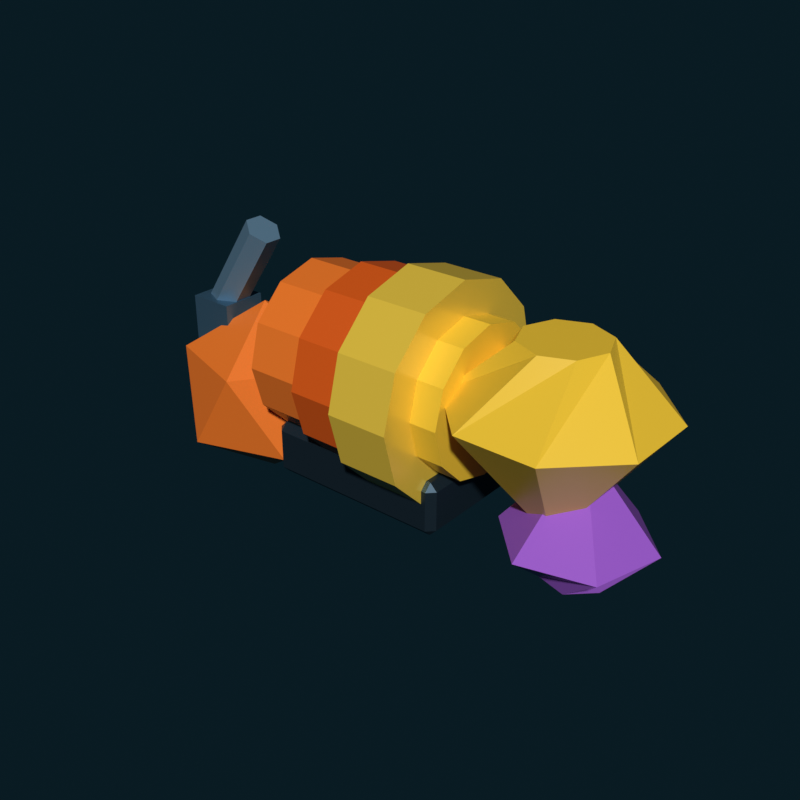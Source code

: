 # Source: kanban_core.blend  (saved by Blender 5.2.44; exported with 4.5.12 LTS)
import bpy
from mathutils import Matrix  # noqa: F401  (used for matrix-valued properties, if any)

bpy.ops.wm.read_factory_settings(use_empty=True)
scene = bpy.context.scene
scene.name = 'Scene'

# ---- collections
col_collection = bpy.data.collections.new('Collection'); scene.collection.children.link(col_collection)

# ---- materials (node trees are filled in below, after node groups)
mat_m_orange = bpy.data.materials.new('M_orange')
mat_m_orange.diffuse_color = (0.8714, 0.1946, 0.02315, 1.0)
mat_m_orange_deep = bpy.data.materials.new('M_orange_deep')
mat_m_orange_deep.diffuse_color = (0.6939, 0.1022, 0.008023, 1.0)
mat_m_gold = bpy.data.materials.new('M_gold')
mat_m_gold.diffuse_color = (1.0, 0.6867, 0.07421, 1.0)
mat_m_yellow = bpy.data.materials.new('M_yellow')
mat_m_yellow.diffuse_color = (0.9131, 0.5841, 0.04231, 1.0)
mat_m_metal_dark = bpy.data.materials.new('M_metal_dark')
mat_m_metal_dark.diffuse_color = (0.02315, 0.04667, 0.06848, 1.0)
mat_m_steel_deep = bpy.data.materials.new('M_steel_deep')
mat_m_steel_deep.diffuse_color = (0.06848, 0.162, 0.2502, 1.0)
mat_m_steel = bpy.data.materials.new('M_steel')
mat_m_steel.diffuse_color = (0.2122, 0.3916, 0.552, 1.0)
mat_m_purple = bpy.data.materials.new('M_purple')
mat_m_purple.diffuse_color = (0.3515, 0.1144, 0.6308, 1.0)

# ---- material node trees
mat_m_orange.use_nodes = True; mat_m_orange.node_tree.nodes.clear()
_N = mat_m_orange.node_tree.nodes; _L = mat_m_orange.node_tree.links
n0 = _N.new('ShaderNodeBsdfPrincipled'); n0.name = 'Principled BSDF'; n0.location = (-200, 100)
n0.inputs[0].default_value = (0.8714, 0.1946, 0.02315, 1.0)
n0.inputs[2].default_value = 0.38
n0.inputs[10].default_value = 0.005
n0.inputs[27].default_value = (0.8714, 0.1946, 0.02315, 1.0)
n1 = _N.new('ShaderNodeOutputMaterial'); n1.name = 'Material Output'; n1.location = (200, 100)
_L.new(n0.outputs[0], n1.inputs[0])
n1.is_active_output = True
mat_m_orange_deep.use_nodes = True; mat_m_orange_deep.node_tree.nodes.clear()
_N = mat_m_orange_deep.node_tree.nodes; _L = mat_m_orange_deep.node_tree.links
n0 = _N.new('ShaderNodeBsdfPrincipled'); n0.name = 'Principled BSDF'; n0.location = (-200, 100)
n0.inputs[0].default_value = (0.6939, 0.1022, 0.008023, 1.0)
n0.inputs[2].default_value = 0.44
n0.inputs[10].default_value = 0.005
n0.inputs[27].default_value = (0.6939, 0.1022, 0.008023, 1.0)
n1 = _N.new('ShaderNodeOutputMaterial'); n1.name = 'Material Output'; n1.location = (200, 100)
_L.new(n0.outputs[0], n1.inputs[0])
n1.is_active_output = True
mat_m_gold.use_nodes = True; mat_m_gold.node_tree.nodes.clear()
_N = mat_m_gold.node_tree.nodes; _L = mat_m_gold.node_tree.links
n0 = _N.new('ShaderNodeBsdfPrincipled'); n0.name = 'Principled BSDF'; n0.location = (-200, 100)
n0.inputs[0].default_value = (1.0, 0.6867, 0.07421, 1.0)
n0.inputs[1].default_value = 0.25
n0.inputs[2].default_value = 0.26
n0.inputs[10].default_value = 0.005
n0.inputs[27].default_value = (1.0, 0.6867, 0.07421, 1.0)
n1 = _N.new('ShaderNodeOutputMaterial'); n1.name = 'Material Output'; n1.location = (200, 100)
_L.new(n0.outputs[0], n1.inputs[0])
n1.is_active_output = True
mat_m_yellow.use_nodes = True; mat_m_yellow.node_tree.nodes.clear()
_N = mat_m_yellow.node_tree.nodes; _L = mat_m_yellow.node_tree.links
n0 = _N.new('ShaderNodeBsdfPrincipled'); n0.name = 'Principled BSDF'; n0.location = (-200, 100)
n0.inputs[0].default_value = (0.9131, 0.5841, 0.04231, 1.0)
n0.inputs[2].default_value = 0.3
n0.inputs[10].default_value = 0.005
n0.inputs[27].default_value = (0.9131, 0.5841, 0.04231, 1.0)
n1 = _N.new('ShaderNodeOutputMaterial'); n1.name = 'Material Output'; n1.location = (200, 100)
_L.new(n0.outputs[0], n1.inputs[0])
n1.is_active_output = True
mat_m_metal_dark.use_nodes = True; mat_m_metal_dark.node_tree.nodes.clear()
_N = mat_m_metal_dark.node_tree.nodes; _L = mat_m_metal_dark.node_tree.links
n0 = _N.new('ShaderNodeBsdfPrincipled'); n0.name = 'Principled BSDF'; n0.location = (-200, 100)
n0.inputs[0].default_value = (0.02315, 0.04667, 0.06848, 1.0)
n0.inputs[1].default_value = 0.7
n0.inputs[2].default_value = 0.46
n0.inputs[10].default_value = 0.005
n0.inputs[27].default_value = (0.02315, 0.04667, 0.06848, 1.0)
n1 = _N.new('ShaderNodeOutputMaterial'); n1.name = 'Material Output'; n1.location = (200, 100)
_L.new(n0.outputs[0], n1.inputs[0])
n1.is_active_output = True
mat_m_steel_deep.use_nodes = True; mat_m_steel_deep.node_tree.nodes.clear()
_N = mat_m_steel_deep.node_tree.nodes; _L = mat_m_steel_deep.node_tree.links
n0 = _N.new('ShaderNodeBsdfPrincipled'); n0.name = 'Principled BSDF'; n0.location = (-200, 100)
n0.inputs[0].default_value = (0.06848, 0.162, 0.2502, 1.0)
n0.inputs[1].default_value = 0.6
n0.inputs[2].default_value = 0.4
n0.inputs[10].default_value = 0.005
n0.inputs[27].default_value = (0.06848, 0.162, 0.2502, 1.0)
n1 = _N.new('ShaderNodeOutputMaterial'); n1.name = 'Material Output'; n1.location = (200, 100)
_L.new(n0.outputs[0], n1.inputs[0])
n1.is_active_output = True
mat_m_steel.use_nodes = True; mat_m_steel.node_tree.nodes.clear()
_N = mat_m_steel.node_tree.nodes; _L = mat_m_steel.node_tree.links
n0 = _N.new('ShaderNodeBsdfPrincipled'); n0.name = 'Principled BSDF'; n0.location = (-200, 100)
n0.inputs[0].default_value = (0.2122, 0.3916, 0.552, 1.0)
n0.inputs[1].default_value = 0.55
n0.inputs[2].default_value = 0.34
n0.inputs[10].default_value = 0.005
n0.inputs[27].default_value = (0.2122, 0.3916, 0.552, 1.0)
n1 = _N.new('ShaderNodeOutputMaterial'); n1.name = 'Material Output'; n1.location = (200, 100)
_L.new(n0.outputs[0], n1.inputs[0])
n1.is_active_output = True
mat_m_purple.use_nodes = True; mat_m_purple.node_tree.nodes.clear()
_N = mat_m_purple.node_tree.nodes; _L = mat_m_purple.node_tree.links
n0 = _N.new('ShaderNodeBsdfPrincipled'); n0.name = 'Principled BSDF'; n0.location = (-200, 100)
n0.inputs[0].default_value = (0.3515, 0.1144, 0.6308, 1.0)
n0.inputs[2].default_value = 0.28
n0.inputs[10].default_value = 0.005
n0.inputs[27].default_value = (0.3515, 0.1144, 0.6308, 1.0)
n1 = _N.new('ShaderNodeOutputMaterial'); n1.name = 'Material Output'; n1.location = (200, 100)
_L.new(n0.outputs[0], n1.inputs[0])
n1.is_active_output = True

# ---- world
world_ks_world = bpy.data.worlds.new('KS_World'); scene.world = world_ks_world
world_ks_world.use_nodes = True; world_ks_world.node_tree.nodes.clear()
_N = world_ks_world.node_tree.nodes; _L = world_ks_world.node_tree.links
n0 = _N.new('ShaderNodeBackground'); n0.name = 'Background'; n0.location = (-200, 100)
n0.inputs[0].default_value = (0.003347, 0.01298, 0.01938, 1.0)
n0.inputs[1].default_value = 0.85
n1 = _N.new('ShaderNodeOutputWorld'); n1.name = 'World Output'; n1.location = (200, 100)
_L.new(n0.outputs[0], n1.inputs[0])
n1.is_active_output = True

# ---- meshes
me_kanban_core_structure = bpy.data.meshes.new('kanban_core_structure')
me_kanban_core_structure.from_pydata([(-0.5905, 0.46, 0.1666), (-0.2505, 0.46, 0.1666), (-0.5905, 0.3984, -0.06344), (-0.2505, 0.3984, -0.06344), (-0.5905, 0.23, -0.2318), (-0.2505, 0.23, -0.2318), (-0.5905, 0.0, -0.2934), (-0.2505, 0.0, -0.2934), (-0.5905, -0.23, -0.2318), (-0.2505, -0.23, -0.2318), (-0.5905, -0.3984, -0.06344), (-0.2505, -0.3984, -0.06344), (-0.5905, -0.46, 0.1666), (-0.2505, -0.46, 0.1666), (-0.5905, -0.3984, 0.3966), (-0.2505, -0.3984, 0.3966), (-0.5905, -0.23, 0.5649), (-0.2505, -0.23, 0.5649), (-0.5905, 0.0, 0.6266), (-0.2505, 0.0, 0.6266), (-0.5905, 0.23, 0.5649), (-0.2505, 0.23, 0.5649), (-0.5905, 0.3984, 0.3966), (-0.2505, 0.3984, 0.3966), (-0.2505, 0.52, 0.1666), (0.04947, 0.52, 0.1666), (-0.2505, 0.4503, -0.09344), (0.04947, 0.4503, -0.09344), (-0.2505, 0.26, -0.2838), (0.04947, 0.26, -0.2838), (-0.2505, 0.0, -0.3534), (0.04947, 0.0, -0.3534), (-0.2505, -0.26, -0.2838), (0.04947, -0.26, -0.2838), (-0.2505, -0.4503, -0.09344), (0.04947, -0.4503, -0.09344), (-0.2505, -0.52, 0.1666), (0.04947, -0.52, 0.1666), (-0.2505, -0.4503, 0.4266), (0.04947, -0.4503, 0.4266), (-0.2505, -0.26, 0.6169), (0.04947, -0.26, 0.6169), (-0.2505, 0.0, 0.6866), (0.04947, 0.0, 0.6866), (-0.2505, 0.26, 0.6169), (0.04947, 0.26, 0.6169), (-0.2505, 0.4503, 0.4266), (0.04947, 0.4503, 0.4266), (0.04947, 0.58, 0.1666), (0.3895, 0.58, 0.1666), (0.04947, 0.5023, -0.1234), (0.3895, 0.5023, -0.1234), (0.04947, 0.29, -0.3357), (0.3895, 0.29, -0.3357), (0.04947, 0.0, -0.4134), (0.3895, 0.0, -0.4134), (0.04947, -0.29, -0.3357), (0.3895, -0.29, -0.3357), (0.04947, -0.5023, -0.1234), (0.3895, -0.5023, -0.1234), (0.04947, -0.58, 0.1666), (0.3895, -0.58, 0.1666), (0.04947, -0.5023, 0.4566), (0.3895, -0.5023, 0.4566), (0.04947, -0.29, 0.6689), (0.3895, -0.29, 0.6689), (0.04947, 0.0, 0.7466), (0.3895, 0.0, 0.7466), (0.04947, 0.29, 0.6689), (0.3895, 0.29, 0.6689), (0.04947, 0.5023, 0.4566), (0.3895, 0.5023, 0.4566), (0.3795, 0.4, 0.1666), (0.5395, 0.4, 0.1666), (0.3795, 0.3464, -0.03344), (0.5395, 0.3464, -0.03344), (0.3795, 0.2, -0.1799), (0.5395, 0.2, -0.1799), (0.3795, 0.0, -0.2334), (0.5395, 0.0, -0.2334), (0.3795, -0.2, -0.1799), (0.5395, -0.2, -0.1799), (0.3795, -0.3464, -0.03344), (0.5395, -0.3464, -0.03344), (0.3795, -0.4, 0.1666), (0.5395, -0.4, 0.1666), (0.3795, -0.3464, 0.3666), (0.5395, -0.3464, 0.3666), (0.3795, -0.2, 0.513), (0.5395, -0.2, 0.513), (0.3795, 0.0, 0.5666), (0.5395, 0.0, 0.5666), (0.3795, 0.2, 0.513), (0.5395, 0.2, 0.513), (0.3795, 0.3464, 0.3666), (0.5395, 0.3464, 0.3666), (-0.5555, -0.27, -0.5034), (-0.5555, -0.31, -0.4634), (-0.5955, -0.27, -0.4634), (-0.5555, -0.31, -0.2434), (-0.5555, -0.27, -0.2034), (-0.5955, -0.27, -0.2434), (-0.5555, 0.27, -0.5034), (-0.5955, 0.27, -0.4634), (-0.5555, 0.31, -0.4634), (-0.5555, 0.27, -0.2034), (-0.5555, 0.31, -0.2434), (-0.5955, 0.27, -0.2434), (0.4145, -0.27, -0.5034), (0.4545, -0.27, -0.4634), (0.4145, -0.31, -0.4634), (0.4145, -0.27, -0.2034), (0.4145, -0.31, -0.2434), (0.4545, -0.27, -0.2434), (0.4145, 0.27, -0.5034), (0.4145, 0.31, -0.4634), (0.4545, 0.27, -0.4634), (0.4145, 0.27, -0.2034), (0.4545, 0.27, -0.2434), (0.4145, 0.31, -0.2434), (-0.2405, -0.17, -0.2634), (-0.2405, -0.17, 0.07656), (-0.2405, 0.17, -0.2634), (-0.2405, 0.17, 0.07656), (0.09947, -0.17, -0.2634), (0.09947, -0.17, 0.07656), (0.09947, 0.17, -0.2634), (0.09947, 0.17, 0.07656), (-0.9805, 0.02, -0.7534), (-0.6043, -0.2534, -0.466), (-1.124, -0.4223, -0.466), (-1.446, 0.02, -0.466), (-1.124, 0.4623, -0.466), (-0.6043, 0.2934, -0.466), (-0.8368, -0.4223, -0.0008887), (-1.357, -0.2534, -0.0008887), (-1.357, 0.2934, -0.0008887), (-0.8368, 0.4623, -0.0008887), (-0.5154, 0.02, -0.0008887), (-0.9805, 0.02, 0.2866), (-1.342, 0.1, 0.1081), (-0.9392, 0.1, 0.705), (-1.27, 0.05, 0.05968), (-0.8674, 0.05, 0.6566), (-1.27, -0.05, 0.05968), (-0.8674, -0.05, 0.6566), (-1.342, -0.1, 0.1081), (-0.9392, -0.1, 0.705), (-1.414, -0.05, 0.1565), (-1.011, -0.05, 0.7534), (-1.414, 0.05, 0.1565), (-1.011, 0.05, 0.7534), (-1.185, 0.1, -0.4483), (-1.376, 0.1, 0.1414), (-1.102, 0.05, -0.4215), (-1.294, 0.05, 0.1681), (-1.102, -0.05, -0.4215), (-1.294, -0.05, 0.1681), (-1.185, -0.1, -0.4483), (-1.376, -0.1, 0.1414), (-1.267, -0.05, -0.475), (-1.459, -0.05, 0.1146), (-1.267, 0.05, -0.475), (-1.459, 0.05, 0.1146), (-1.391, -0.13, -0.003441), (-1.391, -0.13, 0.2566), (-1.391, 0.13, -0.003441), (-1.391, 0.13, 0.2566), (-1.131, -0.13, -0.003441), (-1.131, -0.13, 0.2566), (-1.131, 0.13, -0.003441), (-1.131, 0.13, 0.2566), (1.459, 0.2098, 0.2666), (1.158, 0.5155, 0.2666), (0.7297, 0.5192, 0.2666), (0.424, 0.2188, 0.2666), (0.4202, -0.2098, 0.2666), (0.7207, -0.5155, 0.2666), (1.149, -0.5192, 0.2666), (1.455, -0.2188, 0.2666), (1.099, 0.157, 0.6066), (0.9414, 0.224, 0.6066), (0.7825, 0.1598, 0.6066), (0.7155, 0.001955, 0.6066), (0.7797, -0.157, 0.6066), (0.9375, -0.224, 0.6066), (1.096, -0.1598, 0.6066), (1.163, -0.001955, 0.6066), (0.9395, 0.0, -0.4334), (1.448, 0.1368, -0.3934), (1.337, -0.2477, -0.3934), (0.9492, -0.3445, -0.3934), (0.6713, -0.05677, -0.3934), (0.7816, 0.3277, -0.3934), (1.17, 0.4245, -0.3934), (1.229, -0.008512, -0.6134), (1.102, -0.1308, -0.6134), (0.9329, -0.08226, -0.6134), (0.8903, 0.08851, -0.6134), (1.017, 0.2108, -0.6134), (1.186, 0.1623, -0.6134), (1.059, 0.04, 0.1066)], [], [(0, 1, 3, 2), (2, 3, 5, 4), (4, 5, 7, 6), (6, 7, 9, 8), (8, 9, 11, 10), (10, 11, 13, 12), (12, 13, 15, 14), (14, 15, 17, 16), (16, 17, 19, 18), (18, 19, 21, 20), (3, 1, 23, 21, 19, 17, 15, 13, 11, 9, 7, 5), (20, 21, 23, 22), (22, 23, 1, 0), (0, 2, 4, 6, 8, 10, 12, 14, 16, 18, 20, 22), (24, 25, 27, 26), (26, 27, 29, 28), (28, 29, 31, 30), (30, 31, 33, 32), (32, 33, 35, 34), (34, 35, 37, 36), (36, 37, 39, 38), (38, 39, 41, 40), (40, 41, 43, 42), (42, 43, 45, 44), (27, 25, 47, 45, 43, 41, 39, 37, 35, 33, 31, 29), (44, 45, 47, 46), (46, 47, 25, 24), (24, 26, 28, 30, 32, 34, 36, 38, 40, 42, 44, 46), (48, 49, 51, 50), (50, 51, 53, 52), (52, 53, 55, 54), (54, 55, 57, 56), (56, 57, 59, 58), (58, 59, 61, 60), (60, 61, 63, 62), (62, 63, 65, 64), (64, 65, 67, 66), (66, 67, 69, 68), (51, 49, 71, 69, 67, 65, 63, 61, 59, 57, 55, 53), (68, 69, 71, 70), (70, 71, 49, 48), (48, 50, 52, 54, 56, 58, 60, 62, 64, 66, 68, 70), (72, 73, 75, 74), (74, 75, 77, 76), (76, 77, 79, 78), (78, 79, 81, 80), (80, 81, 83, 82), (82, 83, 85, 84), (84, 85, 87, 86), (86, 87, 89, 88), (88, 89, 91, 90), (90, 91, 93, 92), (75, 73, 95, 93, 91, 89, 87, 85, 83, 81, 79, 77), (92, 93, 95, 94), (94, 95, 73, 72), (72, 74, 76, 78, 80, 82, 84, 86, 88, 90, 92, 94), (96, 97, 98), (99, 100, 101), (102, 103, 104), (105, 106, 107), (108, 109, 110), (111, 112, 113), (114, 115, 116), (117, 118, 119), (102, 96, 98, 103), (97, 99, 101, 98), (100, 105, 107, 101), (106, 104, 103, 107), (114, 102, 104, 115), (105, 117, 119, 106), (118, 116, 115, 119), (108, 114, 116, 109), (117, 111, 113, 118), (112, 110, 109, 113), (96, 108, 110, 97), (111, 100, 99, 112), (102, 114, 108, 96), (98, 101, 107, 103), (110, 112, 99, 97), (117, 105, 100, 111), (104, 106, 119, 115), (116, 118, 113, 109), (120, 121, 123, 122), (122, 123, 127, 126), (126, 127, 125, 124), (124, 125, 121, 120), (122, 126, 124, 120), (127, 123, 121, 125), (128, 129, 130), (129, 128, 133), (128, 130, 131), (128, 131, 132), (128, 132, 133), (129, 133, 138), (130, 129, 134), (131, 130, 135), (132, 131, 136), (133, 132, 137), (129, 138, 134), (130, 134, 135), (131, 135, 136), (132, 136, 137), (133, 137, 138), (134, 138, 139), (135, 134, 139), (136, 135, 139), (137, 136, 139), (138, 137, 139), (140, 141, 143, 142), (142, 143, 145, 144), (144, 145, 147, 146), (146, 147, 149, 148), (143, 141, 151, 149, 147, 145), (148, 149, 151, 150), (150, 151, 141, 140), (140, 142, 144, 146, 148, 150), (152, 153, 155, 154), (154, 155, 157, 156), (156, 157, 159, 158), (158, 159, 161, 160), (155, 153, 163, 161, 159, 157), (160, 161, 163, 162), (162, 163, 153, 152), (152, 154, 156, 158, 160, 162), (164, 165, 167, 166), (166, 167, 171, 170), (170, 171, 169, 168), (168, 169, 165, 164), (166, 170, 168, 164), (171, 167, 165, 169), (180, 181, 182, 183, 184, 185, 186, 187), (172, 173, 181), (172, 181, 180), (173, 174, 182), (173, 182, 181), (174, 175, 183), (174, 183, 182), (175, 176, 184), (175, 184, 183), (176, 177, 185), (176, 185, 184), (177, 178, 186), (177, 186, 185), (178, 179, 187), (178, 187, 186), (179, 172, 180), (179, 180, 187), (173, 172, 188), (174, 173, 188), (175, 174, 188), (176, 175, 188), (177, 176, 188), (178, 177, 188), (179, 178, 188), (172, 179, 188), (195, 196, 197, 198, 199, 200), (189, 190, 196), (189, 196, 195), (190, 191, 197), (190, 197, 196), (191, 192, 198), (191, 198, 197), (192, 193, 199), (192, 199, 198), (193, 194, 200), (193, 200, 199), (194, 189, 195), (194, 195, 200), (190, 189, 201), (191, 190, 201), (192, 191, 201), (193, 192, 201), (194, 193, 201), (189, 194, 201)])
me_kanban_core_structure.polygons.foreach_set('material_index', [0, 0, 0, 0, 0, 0, 0, 0, 0, 0, 0, 0, 0, 0, 1, 1, 1, 1, 1, 1, 1, 1, 1, 1, 1, 1, 1, 1, 2, 2, 2, 2, 2, 2, 2, 2, 2, 2, 2, 2, 2, 2, 3, 3, 3, 3, 3, 3, 3, 3, 3, 3, 3, 3, 3, 3, 4, 4, 4, 4, 4, 4, 4, 4, 4, 4, 4, 4, 4, 4, 4, 4, 4, 4, 4, 4, 4, 4, 4, 4, 4, 4, 5, 5, 5, 5, 5, 5, 0, 0, 0, 0, 0, 0, 0, 0, 0, 0, 0, 0, 0, 0, 0, 0, 0, 0, 0, 0, 6, 6, 6, 6, 6, 6, 6, 6, 6, 6, 6, 6, 6, 6, 6, 6, 5, 5, 5, 5, 5, 5, 3, 3, 3, 3, 3, 3, 3, 3, 3, 3, 3, 3, 3, 3, 3, 3, 3, 3, 3, 3, 3, 3, 3, 3, 3, 7, 7, 7, 7, 7, 7, 7, 7, 7, 7, 7, 7, 7, 7, 7, 7, 7, 7, 7])
_uv = me_kanban_core_structure.uv_layers.new(name='UVMap')
_uv.uv.foreach_set('vector', [1.0, 0.5, 1.0, 1.0, 0.9167, 1.0, 0.9167, 0.5, 0.9167, 0.5, 0.9167, 1.0, 0.8333, 1.0, 0.8333, 0.5, 0.8333, 0.5, 0.8333, 1.0, 0.75, 1.0, 0.75, 0.5, 0.75, 0.5, 0.75, 1.0, 0.6667, 1.0, 0.6667, 0.5, 0.6667, 0.5, 0.6667, 1.0, 0.5833, 1.0, 0.5833, 0.5, 0.5833, 0.5, 0.5833, 1.0, 0.5, 1.0, 0.5, 0.5, 0.5, 0.5, 0.5, 1.0, 0.4167, 1.0, 0.4167, 0.5, 0.4167, 0.5, 0.4167, 1.0, 0.3333, 1.0, 0.3333, 0.5, 0.3333, 0.5, 0.3333, 1.0, 0.25, 1.0, 0.25, 0.5, 0.25, 0.5, 0.25, 1.0, 0.1667, 1.0, 0.1667, 0.5, 0.37, 0.4578, 0.25, 0.49, 0.13, 0.4578, 0.04215, 0.37, 0.01, 0.25, 0.04215, 0.13, 0.13, 0.04215, 0.25, 0.01, 0.37, 0.04215, 0.4578, 0.13, 0.49, 0.25, 0.4578, 0.37, 0.1667, 0.5, 0.1667, 1.0, 0.08333, 1.0, 0.08333, 0.5, 0.08333, 0.5, 0.08333, 1.0, 7.451e-08, 1.0, 7.451e-08, 0.5, 0.75, 0.49, 0.87, 0.4578, 0.9578, 0.37, 0.99, 0.25, 0.9578, 0.13, 0.87, 0.04215, 0.75, 0.01, 0.63, 0.04215, 0.5422, 0.13, 0.51, 0.25, 0.5422, 0.37, 0.63, 0.4578, 1.0, 0.5, 1.0, 1.0, 0.9167, 1.0, 0.9167, 0.5, 0.9167, 0.5, 0.9167, 1.0, 0.8333, 1.0, 0.8333, 0.5, 0.8333, 0.5, 0.8333, 1.0, 0.75, 1.0, 0.75, 0.5, 0.75, 0.5, 0.75, 1.0, 0.6667, 1.0, 0.6667, 0.5, 0.6667, 0.5, 0.6667, 1.0, 0.5833, 1.0, 0.5833, 0.5, 0.5833, 0.5, 0.5833, 1.0, 0.5, 1.0, 0.5, 0.5, 0.5, 0.5, 0.5, 1.0, 0.4167, 1.0, 0.4167, 0.5, 0.4167, 0.5, 0.4167, 1.0, 0.3333, 1.0, 0.3333, 0.5, 0.3333, 0.5, 0.3333, 1.0, 0.25, 1.0, 0.25, 0.5, 0.25, 0.5, 0.25, 1.0, 0.1667, 1.0, 0.1667, 0.5, 0.37, 0.4578, 0.25, 0.49, 0.13, 0.4578, 0.04215, 0.37, 0.01, 0.25, 0.04215, 0.13, 0.13, 0.04215, 0.25, 0.01, 0.37, 0.04215, 0.4578, 0.13, 0.49, 0.25, 0.4578, 0.37, 0.1667, 0.5, 0.1667, 1.0, 0.08333, 1.0, 0.08333, 0.5, 0.08333, 0.5, 0.08333, 1.0, 7.451e-08, 1.0, 7.451e-08, 0.5, 0.75, 0.49, 0.87, 0.4578, 0.9578, 0.37, 0.99, 0.25, 0.9578, 0.13, 0.87, 0.04215, 0.75, 0.01, 0.63, 0.04215, 0.5422, 0.13, 0.51, 0.25, 0.5422, 0.37, 0.63, 0.4578, 1.0, 0.5, 1.0, 1.0, 0.9167, 1.0, 0.9167, 0.5, 0.9167, 0.5, 0.9167, 1.0, 0.8333, 1.0, 0.8333, 0.5, 0.8333, 0.5, 0.8333, 1.0, 0.75, 1.0, 0.75, 0.5, 0.75, 0.5, 0.75, 1.0, 0.6667, 1.0, 0.6667, 0.5, 0.6667, 0.5, 0.6667, 1.0, 0.5833, 1.0, 0.5833, 0.5, 0.5833, 0.5, 0.5833, 1.0, 0.5, 1.0, 0.5, 0.5, 0.5, 0.5, 0.5, 1.0, 0.4167, 1.0, 0.4167, 0.5, 0.4167, 0.5, 0.4167, 1.0, 0.3333, 1.0, 0.3333, 0.5, 0.3333, 0.5, 0.3333, 1.0, 0.25, 1.0, 0.25, 0.5, 0.25, 0.5, 0.25, 1.0, 0.1667, 1.0, 0.1667, 0.5, 0.37, 0.4578, 0.25, 0.49, 0.13, 0.4578, 0.04215, 0.37, 0.01, 0.25, 0.04215, 0.13, 0.13, 0.04215, 0.25, 0.01, 0.37, 0.04215, 0.4578, 0.13, 0.49, 0.25, 0.4578, 0.37, 0.1667, 0.5, 0.1667, 1.0, 0.08333, 1.0, 0.08333, 0.5, 0.08333, 0.5, 0.08333, 1.0, 7.451e-08, 1.0, 7.451e-08, 0.5, 0.75, 0.49, 0.87, 0.4578, 0.9578, 0.37, 0.99, 0.25, 0.9578, 0.13, 0.87, 0.04215, 0.75, 0.01, 0.63, 0.04215, 0.5422, 0.13, 0.51, 0.25, 0.5422, 0.37, 0.63, 0.4578, 1.0, 0.5, 1.0, 1.0, 0.9167, 1.0, 0.9167, 0.5, 0.9167, 0.5, 0.9167, 1.0, 0.8333, 1.0, 0.8333, 0.5, 0.8333, 0.5, 0.8333, 1.0, 0.75, 1.0, 0.75, 0.5, 0.75, 0.5, 0.75, 1.0, 0.6667, 1.0, 0.6667, 0.5, 0.6667, 0.5, 0.6667, 1.0, 0.5833, 1.0, 0.5833, 0.5, 0.5833, 0.5, 0.5833, 1.0, 0.5, 1.0, 0.5, 0.5, 0.5, 0.5, 0.5, 1.0, 0.4167, 1.0, 0.4167, 0.5, 0.4167, 0.5, 0.4167, 1.0, 0.3333, 1.0, 0.3333, 0.5, 0.3333, 0.5, 0.3333, 1.0, 0.25, 1.0, 0.25, 0.5, 0.25, 0.5, 0.25, 1.0, 0.1667, 1.0, 0.1667, 0.5, 0.37, 0.4578, 0.25, 0.49, 0.13, 0.4578, 0.04215, 0.37, 0.01, 0.25, 0.04215, 0.13, 0.13, 0.04215, 0.25, 0.01, 0.37, 0.04215, 0.4578, 0.13, 0.49, 0.25, 0.4578, 0.37, 0.1667, 0.5, 0.1667, 1.0, 0.08333, 1.0, 0.08333, 0.5, 0.08333, 0.5, 0.08333, 1.0, 7.451e-08, 1.0, 7.451e-08, 0.5, 0.75, 0.49, 0.87, 0.4578, 0.9578, 0.37, 0.99, 0.25, 0.9578, 0.13, 0.87, 0.04215, 0.75, 0.01, 0.63, 0.04215, 0.5422, 0.13, 0.51, 0.25, 0.5422, 0.37, 0.63, 0.4578, 0.1345, 0.7339, 0.1345, 0.75, 0.125, 0.7339, 0.5917, 0.0, 0.625, 0.01613, 0.5917, 0.01613, 0.1345, 0.5161, 0.125, 0.5161, 0.1345, 0.5, 0.625, 0.2424, 0.5917, 0.2571, 0.5917, 0.2339, 0.3655, 0.7339, 0.4, 0.7339, 0.3869, 0.7548, 0.6298, 0.7467, 0.5917, 0.7595, 0.5917, 0.7379, 0.3655, 0.5161, 0.3869, 0.4952, 0.4, 0.5161, 0.6298, 0.5033, 0.5917, 0.5121, 0.5917, 0.4905, 0.1345, 0.5161, 0.1345, 0.7339, 0.125, 0.7339, 0.125, 0.5161, 0.4083, 0.0, 0.5917, 0.0, 0.5917, 0.01613, 0.4083, 0.01613, 0.625, 0.01613, 0.625, 0.2424, 0.5917, 0.2339, 0.5917, 0.01613, 0.5917, 0.2571, 0.4083, 0.2595, 0.4083, 0.2339, 0.5917, 0.2339, 0.3655, 0.5161, 0.1345, 0.5161, 0.1345, 0.5, 0.3869, 0.4952, 0.625, 0.2424, 0.6298, 0.5033, 0.5917, 0.4905, 0.5917, 0.2571, 0.5917, 0.5121, 0.4, 0.5161, 0.3869, 0.4952, 0.5917, 0.4905, 0.3655, 0.7339, 0.3655, 0.5161, 0.4, 0.5161, 0.4, 0.7339, 0.6298, 0.5033, 0.6298, 0.7467, 0.5917, 0.7379, 0.5917, 0.5121, 0.5917, 0.7595, 0.3869, 0.7548, 0.4, 0.7339, 0.5917, 0.7379, 0.1345, 0.7339, 0.3655, 0.7339, 0.3869, 0.7548, 0.1345, 0.75, 0.6298, 0.7467, 0.625, 0.9905, 0.5917, 0.9905, 0.5917, 0.7595, 0.1345, 0.5161, 0.3655, 0.5161, 0.3655, 0.7339, 0.1345, 0.7339, 0.4083, 0.01613, 0.5917, 0.01613, 0.5917, 0.2339, 0.4083, 0.2339, 0.3869, 0.7548, 0.5917, 0.7595, 0.5917, 0.9905, 0.4083, 0.9905, 0.6298, 0.5033, 0.8655, 0.5161, 0.8655, 0.7339, 0.6298, 0.7467, 0.4083, 0.2595, 0.5917, 0.2571, 0.5917, 0.4905, 0.3869, 0.4952, 0.4, 0.5161, 0.5917, 0.5121, 0.5917, 0.7379, 0.4, 0.7339, 0.375, 0.0, 0.625, 0.0, 0.625, 0.25, 0.375, 0.25, 0.375, 0.25, 0.625, 0.25, 0.625, 0.5, 0.375, 0.5, 0.375, 0.5, 0.625, 0.5, 0.625, 0.75, 0.375, 0.75, 0.375, 0.75, 0.625, 0.75, 0.625, 1.0, 0.375, 1.0, 0.125, 0.5, 0.375, 0.5, 0.375, 0.75, 0.125, 0.75, 0.625, 0.5, 0.875, 0.5, 0.875, 0.75, 0.625, 0.75, 0.1818, 0.0, 0.2727, 0.1575, 0.09091, 0.1575, 0.2727, 0.1575, 0.3636, 0.0, 0.4545, 0.1575, 0.9091, 0.0, 1.0, 0.1575, 0.8182, 0.1575, 0.7273, 0.0, 0.8182, 0.1575, 0.6364, 0.1575, 0.5455, 0.0, 0.6364, 0.1575, 0.4545, 0.1575, 0.2727, 0.1575, 0.4545, 0.1575, 0.3636, 0.3149, 0.09091, 0.1575, 0.2727, 0.1575, 0.1818, 0.3149, 0.8182, 0.1575, 1.0, 0.1575, 0.9091, 0.3149, 0.6364, 0.1575, 0.8182, 0.1575, 0.7273, 0.3149, 0.4545, 0.1575, 0.6364, 0.1575, 0.5455, 0.3149, 0.2727, 0.1575, 0.3636, 0.3149, 0.1818, 0.3149, 0.09091, 0.1575, 0.1818, 0.3149, 0.0, 0.3149, 0.8182, 0.1575, 0.9091, 0.3149, 0.7273, 0.3149, 0.6364, 0.1575, 0.7273, 0.3149, 0.5455, 0.3149, 0.4545, 0.1575, 0.5455, 0.3149, 0.3636, 0.3149, 0.1818, 0.3149, 0.3636, 0.3149, 0.2727, 0.4724, 0.0, 0.3149, 0.1818, 0.3149, 0.09091, 0.4724, 0.7273, 0.3149, 0.9091, 0.3149, 0.8182, 0.4724, 0.5455, 0.3149, 0.7273, 0.3149, 0.6364, 0.4724, 0.3636, 0.3149, 0.5455, 0.3149, 0.4545, 0.4724, 1.0, 0.5, 1.0, 1.0, 0.8333, 1.0, 0.8333, 0.5, 0.8333, 0.5, 0.8333, 1.0, 0.6667, 1.0, 0.6667, 0.5, 0.6667, 0.5, 0.6667, 1.0, 0.5, 1.0, 0.5, 0.5, 0.5, 0.5, 0.5, 1.0, 0.3333, 1.0, 0.3333, 0.5, 0.4578, 0.37, 0.25, 0.49, 0.04215, 0.37, 0.04215, 0.13, 0.25, 0.01, 0.4578, 0.13, 0.3333, 0.5, 0.3333, 1.0, 0.1667, 1.0, 0.1667, 0.5, 0.1667, 0.5, 0.1667, 1.0, -8.941e-08, 1.0, -8.941e-08, 0.5, 0.75, 0.49, 0.9578, 0.37, 0.9578, 0.13, 0.75, 0.01, 0.5422, 0.13, 0.5422, 0.37, 1.0, 0.5, 1.0, 1.0, 0.8333, 1.0, 0.8333, 0.5, 0.8333, 0.5, 0.8333, 1.0, 0.6667, 1.0, 0.6667, 0.5, 0.6667, 0.5, 0.6667, 1.0, 0.5, 1.0, 0.5, 0.5, 0.5, 0.5, 0.5, 1.0, 0.3333, 1.0, 0.3333, 0.5, 0.4578, 0.37, 0.25, 0.49, 0.04215, 0.37, 0.04215, 0.13, 0.25, 0.01, 0.4578, 0.13, 0.3333, 0.5, 0.3333, 1.0, 0.1667, 1.0, 0.1667, 0.5, 0.1667, 0.5, 0.1667, 1.0, -8.941e-08, 1.0, -8.941e-08, 0.5, 0.75, 0.49, 0.9578, 0.37, 0.9578, 0.13, 0.75, 0.01, 0.5422, 0.13, 0.5422, 0.37, 0.375, 0.0, 0.625, 0.0, 0.625, 0.25, 0.375, 0.25, 0.375, 0.25, 0.625, 0.25, 0.625, 0.5, 0.375, 0.5, 0.375, 0.5, 0.625, 0.5, 0.625, 0.75, 0.375, 0.75, 0.375, 0.75, 0.625, 0.75, 0.625, 1.0, 0.375, 1.0, 0.125, 0.5, 0.375, 0.5, 0.375, 0.75, 0.125, 0.75, 0.625, 0.5, 0.875, 0.5, 0.875, 0.75, 0.625, 0.75, 0.0, 0.0, 0.0, 0.0, 0.0, 0.0, 0.0, 0.0, 0.0, 0.0, 0.0, 0.0, 0.0, 0.0, 0.0, 0.0, 0.0, 0.0, 0.0, 0.0, 0.0, 0.0, 0.0, 0.0, 0.0, 0.0, 0.0, 0.0, 0.0, 0.0, 0.0, 0.0, 0.0, 0.0, 0.0, 0.0, 0.0, 0.0, 0.0, 0.0, 0.0, 0.0, 0.0, 0.0, 0.0, 0.0, 0.0, 0.0, 0.0, 0.0, 0.0, 0.0, 0.0, 0.0, 0.0, 0.0, 0.0, 0.0, 0.0, 0.0, 0.0, 0.0, 0.0, 0.0, 0.0, 0.0, 0.0, 0.0, 0.0, 0.0, 0.0, 0.0, 0.0, 0.0, 0.0, 0.0, 0.0, 0.0, 0.0, 0.0, 0.0, 0.0, 0.0, 0.0, 0.0, 0.0, 0.0, 0.0, 0.0, 0.0, 0.0, 0.0, 0.0, 0.0, 0.0, 0.0, 0.0, 0.0, 0.0, 0.0, 0.0, 0.0, 0.0, 0.0, 0.0, 0.0, 0.0, 0.0, 0.0, 0.0, 0.0, 0.0, 0.0, 0.0, 0.0, 0.0, 0.0, 0.0, 0.0, 0.0, 0.0, 0.0, 0.0, 0.0, 0.0, 0.0, 0.0, 0.0, 0.0, 0.0, 0.0, 0.0, 0.0, 0.0, 0.0, 0.0, 0.0, 0.0, 0.0, 0.0, 0.0, 0.0, 0.0, 0.0, 0.0, 0.0, 0.0, 0.0, 0.0, 0.0, 0.0, 0.0, 0.0, 0.0, 0.0, 0.0, 0.0, 0.0, 0.0, 0.0, 0.0, 0.0, 0.0, 0.0, 0.0, 0.0, 0.0, 0.0, 0.0, 0.0, 0.0, 0.0, 0.0, 0.0, 0.0, 0.0, 0.0, 0.0, 0.0, 0.0, 0.0, 0.0, 0.0, 0.0, 0.0, 0.0, 0.0, 0.0, 0.0, 0.0, 0.0, 0.0, 0.0, 0.0, 0.0, 0.0, 0.0, 0.0, 0.0, 0.0, 0.0, 0.0, 0.0, 0.0, 0.0, 0.0, 0.0, 0.0, 0.0, 0.0, 0.0, 0.0, 0.0, 0.0, 0.0, 0.0, 0.0, 0.0, 0.0, 0.0, 0.0, 0.0, 0.0, 0.0, 0.0, 0.0, 0.0, 0.0, 0.0, 0.0, 0.0, 0.0, 0.0, 0.0, 0.0, 0.0, 0.0, 0.0, 0.0, 0.0, 0.0, 0.0, 0.0, 0.0, 0.0, 0.0, 0.0, 0.0, 0.0, 0.0, 0.0, 0.0, 0.0, 0.0, 0.0, 0.0, 0.0, 0.0, 0.0, 0.0, 0.0, 0.0, 0.0, 0.0, 0.0, 0.0, 0.0, 0.0, 0.0, 0.0, 0.0, 0.0, 0.0, 0.0, 0.0, 0.0, 0.0, 0.0, 0.0, 0.0])
me_kanban_core_structure.materials.append(mat_m_orange)
me_kanban_core_structure.materials.append(mat_m_orange_deep)
me_kanban_core_structure.materials.append(mat_m_gold)
me_kanban_core_structure.materials.append(mat_m_yellow)
me_kanban_core_structure.materials.append(mat_m_metal_dark)
me_kanban_core_structure.materials.append(mat_m_steel_deep)
me_kanban_core_structure.materials.append(mat_m_steel)
me_kanban_core_structure.materials.append(mat_m_purple)
me_kanban_core_structure.update()

# ---- objects
ob_kanban_core_structure = bpy.data.objects.new('kanban_core_structure', me_kanban_core_structure)

# ---- transforms, parenting, visibility, modifiers, constraints
ob_kanban_core_structure.location = (0.0, 0.0, 0.0)

# ---- collection membership
col_collection.objects.link(ob_kanban_core_structure)

# ---- scene / render settings (as saved in the file)
scene.frame_start = 1; scene.frame_end = 250; scene.frame_set(1)
scene.render.engine = 'BLENDER_EEVEE_NEXT'
scene.render.resolution_x = 512
scene.render.resolution_y = 512
scene.render.bake_bias = 0.0
scene.render.bake_samples = 0
scene.render.compositor_device = 'GPU'
scene.cycles.samples = 48
scene.eevee.taa_render_samples = 48
scene.eevee.use_volume_custom_range = False
scene.eevee.fast_gi_thickness_near = 0.1
scene.eevee.fast_gi_thickness_far = 0.0
scene.eevee.ray_tracing_options.screen_trace_thickness = 0.1
scene.view_settings.view_transform = 'Standard'
bpy.context.view_layer.update()

# ---- added for rendering (the .blend has no active camera and no usable light): camera, sun
cam_auto = bpy.data.cameras.new('AutoCamera')
cam_auto.lens = 50.0
cam_auto.sensor_width = 36.0
cam_auto.clip_end = 1000.0
ob_auto_camera = bpy.data.objects.new('AutoCamera', cam_auto)
scene.collection.objects.link(ob_auto_camera)
ob_auto_camera.location = (3.22204, -3.86645, 2.57763)
ob_auto_camera.rotation_euler = (1.09748, -7.21219e-08, 0.694738)
scene.camera = ob_auto_camera
light_auto_sun = bpy.data.lights.new('AutoSun', 'SUN')
light_auto_sun.energy = 3.0
light_auto_sun.angle = 0.0523599
ob_auto_sun = bpy.data.objects.new('AutoSun', light_auto_sun)
scene.collection.objects.link(ob_auto_sun)
ob_auto_sun.rotation_euler = (0.872665, 0.174533, 0.523599)
bpy.context.view_layer.update()
